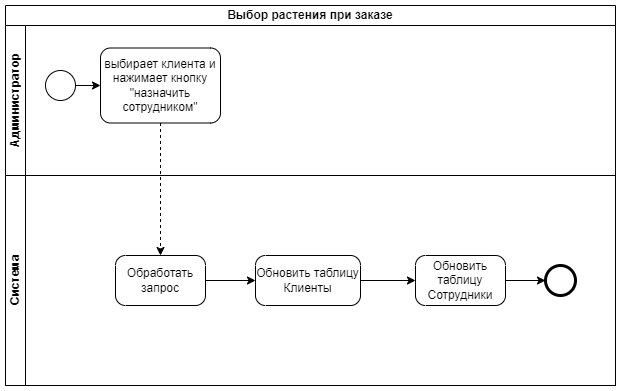

The diagram above was exported from draw.io. Its source (the exported page's mxGraphModel, read from the mxfile embedded in the PNG):
<mxGraphModel dx="920" dy="944" grid="1" gridSize="10" guides="1" tooltips="1" connect="1" arrows="1" fold="1" page="1" pageScale="1" pageWidth="1654" pageHeight="2336" math="0" shadow="0">
  <root>
    <mxCell id="0" />
    <mxCell id="1" parent="0" />
    <mxCell id="ohBxRZEQWdWo9VnLhJDe-6" value="Выбор растения при заказе" style="swimlane;html=1;childLayout=stackLayout;resizeParent=1;resizeParentMax=0;horizontal=1;startSize=20;horizontalStack=0;whiteSpace=wrap;" parent="1" vertex="1">
      <mxGeometry x="50" y="170" width="610" height="380" as="geometry" />
    </mxCell>
    <mxCell id="ohBxRZEQWdWo9VnLhJDe-7" value="Администратор" style="swimlane;html=1;startSize=20;horizontal=0;" parent="ohBxRZEQWdWo9VnLhJDe-6" vertex="1">
      <mxGeometry y="20" width="610" height="150" as="geometry" />
    </mxCell>
    <mxCell id="ohBxRZEQWdWo9VnLhJDe-1" value="" style="points=[[0.145,0.145,0],[0.5,0,0],[0.855,0.145,0],[1,0.5,0],[0.855,0.855,0],[0.5,1,0],[0.145,0.855,0],[0,0.5,0]];shape=mxgraph.bpmn.event;html=1;verticalLabelPosition=bottom;labelBackgroundColor=#ffffff;verticalAlign=top;align=center;perimeter=ellipsePerimeter;outlineConnect=0;aspect=fixed;outline=standard;symbol=general;" parent="ohBxRZEQWdWo9VnLhJDe-7" vertex="1">
      <mxGeometry x="40" y="45" width="30" height="30" as="geometry" />
    </mxCell>
    <mxCell id="ohBxRZEQWdWo9VnLhJDe-2" value="выбирает клиента и нажимает кнопку &quot;назначить сотрудником&quot;" style="points=[[0.25,0,0],[0.5,0,0],[0.75,0,0],[1,0.25,0],[1,0.5,0],[1,0.75,0],[0.75,1,0],[0.5,1,0],[0.25,1,0],[0,0.75,0],[0,0.5,0],[0,0.25,0]];shape=mxgraph.bpmn.task;whiteSpace=wrap;rectStyle=rounded;size=10;html=1;container=1;expand=0;collapsible=0;taskMarker=abstract;" parent="ohBxRZEQWdWo9VnLhJDe-7" vertex="1">
      <mxGeometry x="95" y="22.5" width="120" height="75" as="geometry" />
    </mxCell>
    <mxCell id="ohBxRZEQWdWo9VnLhJDe-10" style="edgeStyle=orthogonalEdgeStyle;rounded=0;orthogonalLoop=1;jettySize=auto;html=1;entryX=0;entryY=0.5;entryDx=0;entryDy=0;entryPerimeter=0;" parent="ohBxRZEQWdWo9VnLhJDe-7" source="ohBxRZEQWdWo9VnLhJDe-1" target="ohBxRZEQWdWo9VnLhJDe-2" edge="1">
      <mxGeometry relative="1" as="geometry" />
    </mxCell>
    <mxCell id="ohBxRZEQWdWo9VnLhJDe-12" style="edgeStyle=orthogonalEdgeStyle;rounded=0;orthogonalLoop=1;jettySize=auto;html=1;entryX=0.5;entryY=0;entryDx=0;entryDy=0;entryPerimeter=0;dashed=1;" parent="ohBxRZEQWdWo9VnLhJDe-6" source="ohBxRZEQWdWo9VnLhJDe-2" target="ohBxRZEQWdWo9VnLhJDe-11" edge="1">
      <mxGeometry relative="1" as="geometry" />
    </mxCell>
    <mxCell id="ohBxRZEQWdWo9VnLhJDe-8" value="Система" style="swimlane;html=1;startSize=20;horizontal=0;" parent="ohBxRZEQWdWo9VnLhJDe-6" vertex="1">
      <mxGeometry y="170" width="610" height="210" as="geometry" />
    </mxCell>
    <mxCell id="ohBxRZEQWdWo9VnLhJDe-11" value="Обработать запрос" style="points=[[0.25,0,0],[0.5,0,0],[0.75,0,0],[1,0.25,0],[1,0.5,0],[1,0.75,0],[0.75,1,0],[0.5,1,0],[0.25,1,0],[0,0.75,0],[0,0.5,0],[0,0.25,0]];shape=mxgraph.bpmn.task;whiteSpace=wrap;rectStyle=rounded;size=10;html=1;container=1;expand=0;collapsible=0;taskMarker=abstract;" parent="ohBxRZEQWdWo9VnLhJDe-8" vertex="1">
      <mxGeometry x="110" y="80" width="90" height="50" as="geometry" />
    </mxCell>
    <mxCell id="ohBxRZEQWdWo9VnLhJDe-15" value="Обновить таблицу Клиенты" style="points=[[0.25,0,0],[0.5,0,0],[0.75,0,0],[1,0.25,0],[1,0.5,0],[1,0.75,0],[0.75,1,0],[0.5,1,0],[0.25,1,0],[0,0.75,0],[0,0.5,0],[0,0.25,0]];shape=mxgraph.bpmn.task;whiteSpace=wrap;rectStyle=rounded;size=10;html=1;container=1;expand=0;collapsible=0;taskMarker=abstract;" parent="ohBxRZEQWdWo9VnLhJDe-8" vertex="1">
      <mxGeometry x="250" y="80" width="105" height="50" as="geometry" />
    </mxCell>
    <mxCell id="ohBxRZEQWdWo9VnLhJDe-25" value="Обновить таблицу Сотрудники" style="points=[[0.25,0,0],[0.5,0,0],[0.75,0,0],[1,0.25,0],[1,0.5,0],[1,0.75,0],[0.75,1,0],[0.5,1,0],[0.25,1,0],[0,0.75,0],[0,0.5,0],[0,0.25,0]];shape=mxgraph.bpmn.task;whiteSpace=wrap;rectStyle=rounded;size=10;html=1;container=1;expand=0;collapsible=0;taskMarker=abstract;" parent="ohBxRZEQWdWo9VnLhJDe-8" vertex="1">
      <mxGeometry x="410" y="80" width="90" height="50" as="geometry" />
    </mxCell>
    <mxCell id="ohBxRZEQWdWo9VnLhJDe-26" style="edgeStyle=orthogonalEdgeStyle;rounded=0;orthogonalLoop=1;jettySize=auto;html=1;entryX=0;entryY=0.5;entryDx=0;entryDy=0;entryPerimeter=0;exitX=1;exitY=0.5;exitDx=0;exitDy=0;exitPerimeter=0;" parent="ohBxRZEQWdWo9VnLhJDe-8" source="ohBxRZEQWdWo9VnLhJDe-15" target="ohBxRZEQWdWo9VnLhJDe-25" edge="1">
      <mxGeometry relative="1" as="geometry">
        <mxPoint x="560" y="145" as="sourcePoint" />
      </mxGeometry>
    </mxCell>
    <mxCell id="Kt7Obkk7DGb42uvC--OQ-2" style="edgeStyle=orthogonalEdgeStyle;rounded=0;orthogonalLoop=1;jettySize=auto;html=1;exitX=1;exitY=0.5;exitDx=0;exitDy=0;exitPerimeter=0;entryX=0;entryY=0.5;entryDx=0;entryDy=0;entryPerimeter=0;" parent="ohBxRZEQWdWo9VnLhJDe-8" source="ohBxRZEQWdWo9VnLhJDe-11" target="ohBxRZEQWdWo9VnLhJDe-15" edge="1">
      <mxGeometry relative="1" as="geometry">
        <mxPoint x="240" y="105" as="targetPoint" />
      </mxGeometry>
    </mxCell>
    <mxCell id="J4_vydx2RXLFSR1OU62_-1" value="" style="points=[[0.145,0.145,0],[0.5,0,0],[0.855,0.145,0],[1,0.5,0],[0.855,0.855,0],[0.5,1,0],[0.145,0.855,0],[0,0.5,0]];shape=mxgraph.bpmn.event;html=1;verticalLabelPosition=bottom;labelBackgroundColor=#ffffff;verticalAlign=top;align=center;perimeter=ellipsePerimeter;outlineConnect=0;aspect=fixed;outline=end;symbol=terminate2;" parent="ohBxRZEQWdWo9VnLhJDe-8" vertex="1">
      <mxGeometry x="540" y="90" width="30" height="30" as="geometry" />
    </mxCell>
    <mxCell id="_UQOJ3eDLe0h976i9tn6-8" style="edgeStyle=orthogonalEdgeStyle;rounded=0;orthogonalLoop=1;jettySize=auto;html=1;exitX=1;exitY=0.5;exitDx=0;exitDy=0;exitPerimeter=0;entryX=0;entryY=0.5;entryDx=0;entryDy=0;entryPerimeter=0;" edge="1" parent="ohBxRZEQWdWo9VnLhJDe-8" source="ohBxRZEQWdWo9VnLhJDe-25" target="J4_vydx2RXLFSR1OU62_-1">
      <mxGeometry relative="1" as="geometry" />
    </mxCell>
  </root>
</mxGraphModel>